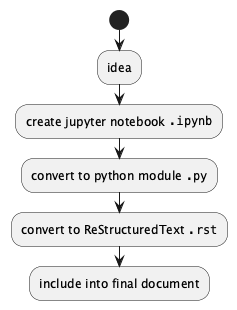

The diagram above was rendered by PlantUML. Its source (embedded in the PNG):
@startuml
    'https://plantuml.com/activity-diagram-beta

    start;
    :idea;
    :create jupyter notebook "".ipynb"";
    :convert to python module "".py"";
    :convert to ReStructuredText "".rst"";
    :include into final document;
@enduml